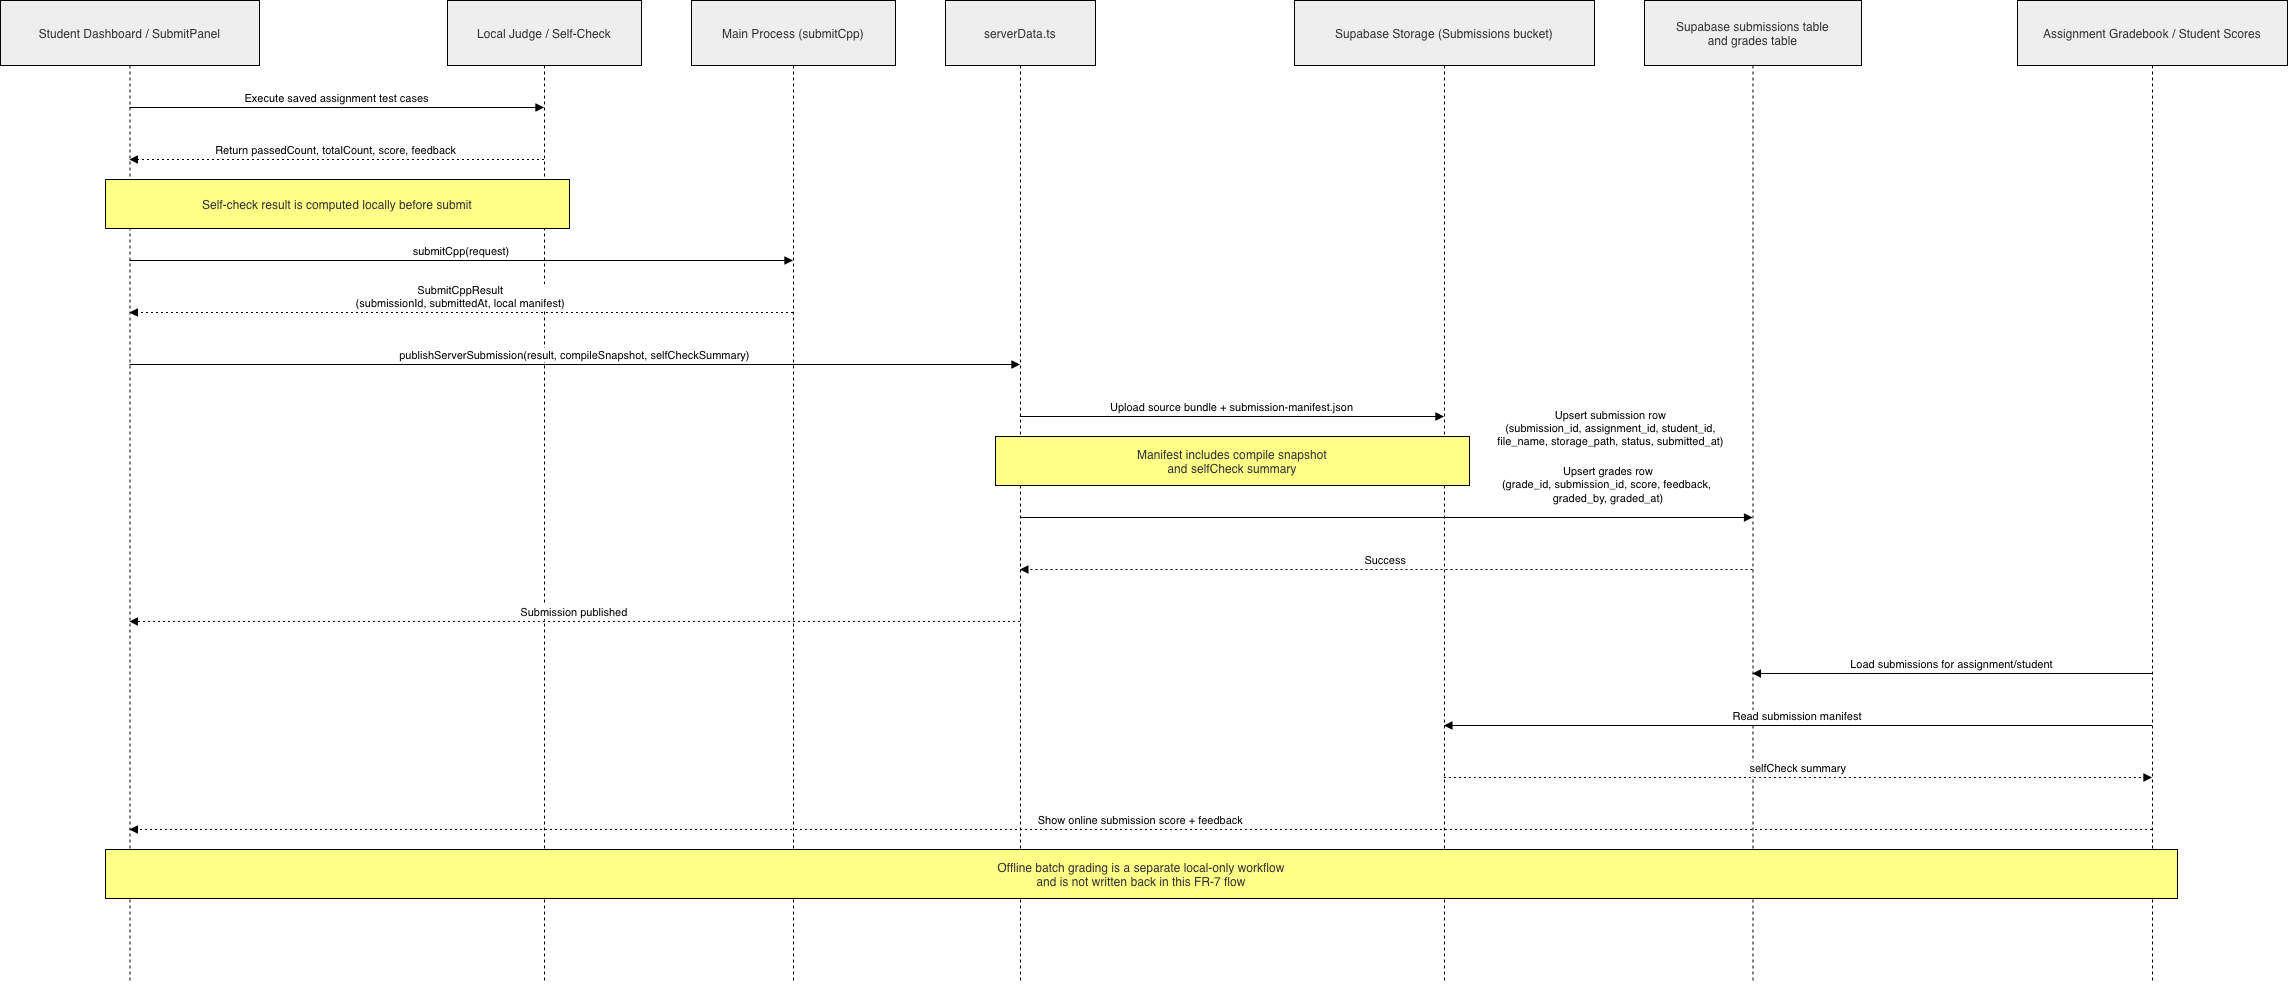

The diagram above was exported from draw.io. Its source (the exported page's mxGraphModel, read from the mxfile embedded in the PNG):
<mxGraphModel dx="860" dy="586" grid="1" gridSize="10" guides="1" tooltips="1" connect="1" arrows="1" fold="1" page="1" pageScale="1" pageWidth="850" pageHeight="1100" math="0" shadow="0">
  <root>
    <mxCell id="0" />
    <mxCell id="1" parent="0" />
    <mxCell id="0N1dbscpaQJN9VIbeagF-1" parent="1" style="shape=umlLifeline;perimeter=lifelinePerimeter;whiteSpace=wrap;container=1;dropTarget=0;collapsible=0;recursiveResize=0;outlineConnect=0;portConstraint=eastwest;newEdgeStyle={&quot;edgeStyle&quot;:&quot;elbowEdgeStyle&quot;,&quot;elbow&quot;:&quot;vertical&quot;,&quot;curved&quot;:0,&quot;rounded&quot;:0};size=65;fillColor=light-dark(#eeeeee,#1f2020);strokeColor=light-dark(#000000,#CCCCCC);fontColor=light-dark(#333333,#cccccc);" value="Student Dashboard / SubmitPanel" vertex="1">
      <mxGeometry height="983" width="259" x="20" y="20" as="geometry" />
    </mxCell>
    <mxCell id="0N1dbscpaQJN9VIbeagF-2" parent="1" style="shape=umlLifeline;perimeter=lifelinePerimeter;whiteSpace=wrap;container=1;dropTarget=0;collapsible=0;recursiveResize=0;outlineConnect=0;portConstraint=eastwest;newEdgeStyle={&quot;edgeStyle&quot;:&quot;elbowEdgeStyle&quot;,&quot;elbow&quot;:&quot;vertical&quot;,&quot;curved&quot;:0,&quot;rounded&quot;:0};size=65;fillColor=light-dark(#eeeeee,#1f2020);strokeColor=light-dark(#000000,#CCCCCC);fontColor=light-dark(#333333,#cccccc);" value="Local Judge / Self-Check" vertex="1">
      <mxGeometry height="983" width="194" x="467" y="20" as="geometry" />
    </mxCell>
    <mxCell id="0N1dbscpaQJN9VIbeagF-3" parent="1" style="shape=umlLifeline;perimeter=lifelinePerimeter;whiteSpace=wrap;container=1;dropTarget=0;collapsible=0;recursiveResize=0;outlineConnect=0;portConstraint=eastwest;newEdgeStyle={&quot;edgeStyle&quot;:&quot;elbowEdgeStyle&quot;,&quot;elbow&quot;:&quot;vertical&quot;,&quot;curved&quot;:0,&quot;rounded&quot;:0};size=65;fillColor=light-dark(#eeeeee,#1f2020);strokeColor=light-dark(#000000,#CCCCCC);fontColor=light-dark(#333333,#cccccc);" value="Main Process (submitCpp)" vertex="1">
      <mxGeometry height="983" width="204" x="711" y="20" as="geometry" />
    </mxCell>
    <mxCell id="0N1dbscpaQJN9VIbeagF-4" parent="1" style="shape=umlLifeline;perimeter=lifelinePerimeter;whiteSpace=wrap;container=1;dropTarget=0;collapsible=0;recursiveResize=0;outlineConnect=0;portConstraint=eastwest;newEdgeStyle={&quot;edgeStyle&quot;:&quot;elbowEdgeStyle&quot;,&quot;elbow&quot;:&quot;vertical&quot;,&quot;curved&quot;:0,&quot;rounded&quot;:0};size=65;fillColor=light-dark(#eeeeee,#1f2020);strokeColor=light-dark(#000000,#CCCCCC);fontColor=light-dark(#333333,#cccccc);" value="serverData.ts" vertex="1">
      <mxGeometry height="983" width="150" x="965" y="20" as="geometry" />
    </mxCell>
    <mxCell id="0N1dbscpaQJN9VIbeagF-5" parent="1" style="shape=umlLifeline;perimeter=lifelinePerimeter;whiteSpace=wrap;container=1;dropTarget=0;collapsible=0;recursiveResize=0;outlineConnect=0;portConstraint=eastwest;newEdgeStyle={&quot;edgeStyle&quot;:&quot;elbowEdgeStyle&quot;,&quot;elbow&quot;:&quot;vertical&quot;,&quot;curved&quot;:0,&quot;rounded&quot;:0};size=65;fillColor=light-dark(#eeeeee,#1f2020);strokeColor=light-dark(#000000,#CCCCCC);fontColor=light-dark(#333333,#cccccc);" value="Supabase Storage (Submissions bucket)" vertex="1">
      <mxGeometry height="983" width="300" x="1314" y="20" as="geometry" />
    </mxCell>
    <mxCell id="0N1dbscpaQJN9VIbeagF-6" parent="1" style="shape=umlLifeline;perimeter=lifelinePerimeter;whiteSpace=wrap;container=1;dropTarget=0;collapsible=0;recursiveResize=0;outlineConnect=0;portConstraint=eastwest;newEdgeStyle={&quot;edgeStyle&quot;:&quot;elbowEdgeStyle&quot;,&quot;elbow&quot;:&quot;vertical&quot;,&quot;curved&quot;:0,&quot;rounded&quot;:0};size=65;fillColor=light-dark(#eeeeee,#1f2020);strokeColor=light-dark(#000000,#CCCCCC);fontColor=light-dark(#333333,#cccccc);" value="Supabase submissions table&#10;and grades table" vertex="1">
      <mxGeometry height="983" width="217" x="1664" y="20" as="geometry" />
    </mxCell>
    <mxCell id="0N1dbscpaQJN9VIbeagF-7" parent="1" style="shape=umlLifeline;perimeter=lifelinePerimeter;whiteSpace=wrap;container=1;dropTarget=0;collapsible=0;recursiveResize=0;outlineConnect=0;portConstraint=eastwest;newEdgeStyle={&quot;edgeStyle&quot;:&quot;elbowEdgeStyle&quot;,&quot;elbow&quot;:&quot;vertical&quot;,&quot;curved&quot;:0,&quot;rounded&quot;:0};size=65;fillColor=light-dark(#eeeeee,#1f2020);strokeColor=light-dark(#000000,#CCCCCC);fontColor=light-dark(#333333,#cccccc);" value="Assignment Gradebook / Student Scores" vertex="1">
      <mxGeometry height="983" width="270" x="2037" y="20" as="geometry" />
    </mxCell>
    <mxCell id="0N1dbscpaQJN9VIbeagF-8" edge="1" parent="1" source="0N1dbscpaQJN9VIbeagF-1" style="verticalAlign=bottom;edgeStyle=elbowEdgeStyle;elbow=vertical;curved=0;rounded=0;endArrow=block;strokeColor=light-dark(#000000,#CCCCCC);" target="0N1dbscpaQJN9VIbeagF-2" value="Execute saved assignment test cases">
      <mxGeometry relative="1" as="geometry">
        <Array as="points">
          <mxPoint x="365" y="127" />
        </Array>
      </mxGeometry>
    </mxCell>
    <mxCell id="0N1dbscpaQJN9VIbeagF-9" edge="1" parent="1" source="0N1dbscpaQJN9VIbeagF-2" style="verticalAlign=bottom;edgeStyle=elbowEdgeStyle;elbow=vertical;curved=0;rounded=0;dashed=1;dashPattern=2 3;endArrow=block;strokeColor=light-dark(#000000,#CCCCCC);" target="0N1dbscpaQJN9VIbeagF-1" value="Return passedCount, totalCount, score, feedback">
      <mxGeometry relative="1" as="geometry">
        <Array as="points">
          <mxPoint x="368" y="179" />
        </Array>
      </mxGeometry>
    </mxCell>
    <mxCell id="0N1dbscpaQJN9VIbeagF-10" edge="1" parent="1" source="0N1dbscpaQJN9VIbeagF-1" style="verticalAlign=bottom;edgeStyle=elbowEdgeStyle;elbow=vertical;curved=0;rounded=0;endArrow=block;strokeColor=light-dark(#000000,#CCCCCC);" target="0N1dbscpaQJN9VIbeagF-3" value="submitCpp(request)">
      <mxGeometry relative="1" as="geometry">
        <Array as="points">
          <mxPoint x="490" y="280" />
        </Array>
      </mxGeometry>
    </mxCell>
    <mxCell id="0N1dbscpaQJN9VIbeagF-11" edge="1" parent="1" source="0N1dbscpaQJN9VIbeagF-3" style="verticalAlign=bottom;edgeStyle=elbowEdgeStyle;elbow=vertical;curved=0;rounded=0;dashed=1;dashPattern=2 3;endArrow=block;strokeColor=light-dark(#000000,#CCCCCC);" target="0N1dbscpaQJN9VIbeagF-1" value="SubmitCppResult&#10;(submissionId, submittedAt, local manifest)">
      <mxGeometry relative="1" as="geometry">
        <Array as="points">
          <mxPoint x="493" y="332" />
        </Array>
      </mxGeometry>
    </mxCell>
    <mxCell id="0N1dbscpaQJN9VIbeagF-12" edge="1" parent="1" source="0N1dbscpaQJN9VIbeagF-1" style="verticalAlign=bottom;edgeStyle=elbowEdgeStyle;elbow=vertical;curved=0;rounded=0;endArrow=block;strokeColor=light-dark(#000000,#CCCCCC);" target="0N1dbscpaQJN9VIbeagF-4" value="publishServerSubmission(result, compileSnapshot, selfCheckSummary)">
      <mxGeometry relative="1" as="geometry">
        <Array as="points">
          <mxPoint x="603" y="384" />
        </Array>
      </mxGeometry>
    </mxCell>
    <mxCell id="0N1dbscpaQJN9VIbeagF-13" edge="1" parent="1" source="0N1dbscpaQJN9VIbeagF-4" style="verticalAlign=bottom;edgeStyle=elbowEdgeStyle;elbow=vertical;curved=0;rounded=0;endArrow=block;strokeColor=light-dark(#000000,#CCCCCC);" target="0N1dbscpaQJN9VIbeagF-5" value="Upload source bundle + submission-manifest.json">
      <mxGeometry relative="1" as="geometry">
        <Array as="points">
          <mxPoint x="1260" y="436" />
        </Array>
      </mxGeometry>
    </mxCell>
    <mxCell id="0N1dbscpaQJN9VIbeagF-14" edge="1" parent="1" source="0N1dbscpaQJN9VIbeagF-4" style="verticalAlign=bottom;edgeStyle=elbowEdgeStyle;elbow=horizontal;curved=0;rounded=0;endArrow=block;strokeColor=light-dark(#000000,#CCCCCC);" target="0N1dbscpaQJN9VIbeagF-6" value="Upsert submission row&#10;(submission_id, assignment_id, student_id,&#10;file_name, storage_path, status, submitted_at)">
      <mxGeometry relative="1" x="0.6122" y="67" as="geometry">
        <mxPoint as="offset" />
        <Array as="points">
          <mxPoint x="1455" y="537" />
        </Array>
      </mxGeometry>
    </mxCell>
    <mxCell id="0N1dbscpaQJN9VIbeagF-15" edge="1" parent="1" source="0N1dbscpaQJN9VIbeagF-6" style="verticalAlign=bottom;edgeStyle=elbowEdgeStyle;elbow=vertical;curved=0;rounded=0;dashed=1;dashPattern=2 3;endArrow=block;strokeColor=light-dark(#000000,#CCCCCC);" target="0N1dbscpaQJN9VIbeagF-4" value="Success">
      <mxGeometry relative="1" as="geometry">
        <Array as="points">
          <mxPoint x="1417" y="589" />
        </Array>
      </mxGeometry>
    </mxCell>
    <mxCell id="0N1dbscpaQJN9VIbeagF-16" edge="1" parent="1" source="0N1dbscpaQJN9VIbeagF-4" style="verticalAlign=bottom;edgeStyle=elbowEdgeStyle;elbow=vertical;curved=0;rounded=0;dashed=1;dashPattern=2 3;endArrow=block;strokeColor=light-dark(#000000,#CCCCCC);" target="0N1dbscpaQJN9VIbeagF-1" value="Submission published">
      <mxGeometry relative="1" as="geometry">
        <Array as="points">
          <mxPoint x="606" y="641" />
        </Array>
      </mxGeometry>
    </mxCell>
    <mxCell id="0N1dbscpaQJN9VIbeagF-17" edge="1" parent="1" source="0N1dbscpaQJN9VIbeagF-7" style="verticalAlign=bottom;edgeStyle=elbowEdgeStyle;elbow=vertical;curved=0;rounded=0;endArrow=block;strokeColor=light-dark(#000000,#CCCCCC);" target="0N1dbscpaQJN9VIbeagF-6" value="Load submissions for assignment/student">
      <mxGeometry relative="1" as="geometry">
        <Array as="points">
          <mxPoint x="1983" y="693" />
        </Array>
      </mxGeometry>
    </mxCell>
    <mxCell id="0N1dbscpaQJN9VIbeagF-18" edge="1" parent="1" source="0N1dbscpaQJN9VIbeagF-7" style="verticalAlign=bottom;edgeStyle=elbowEdgeStyle;elbow=vertical;curved=0;rounded=0;endArrow=block;strokeColor=light-dark(#000000,#CCCCCC);" target="0N1dbscpaQJN9VIbeagF-5" value="Read submission manifest">
      <mxGeometry relative="1" as="geometry">
        <Array as="points">
          <mxPoint x="1829" y="745" />
        </Array>
      </mxGeometry>
    </mxCell>
    <mxCell id="0N1dbscpaQJN9VIbeagF-19" edge="1" parent="1" source="0N1dbscpaQJN9VIbeagF-5" style="verticalAlign=bottom;edgeStyle=elbowEdgeStyle;elbow=vertical;curved=0;rounded=0;dashed=1;dashPattern=2 3;endArrow=block;strokeColor=light-dark(#000000,#CCCCCC);" target="0N1dbscpaQJN9VIbeagF-7" value="selfCheck summary">
      <mxGeometry relative="1" as="geometry">
        <Array as="points">
          <mxPoint x="1826" y="797" />
        </Array>
      </mxGeometry>
    </mxCell>
    <mxCell id="0N1dbscpaQJN9VIbeagF-20" edge="1" parent="1" source="0N1dbscpaQJN9VIbeagF-7" style="verticalAlign=bottom;edgeStyle=elbowEdgeStyle;elbow=vertical;curved=0;rounded=0;dashed=1;dashPattern=2 3;endArrow=block;strokeColor=light-dark(#000000,#CCCCCC);" target="0N1dbscpaQJN9VIbeagF-1" value="Show online submission score + feedback">
      <mxGeometry relative="1" as="geometry">
        <Array as="points">
          <mxPoint x="1172" y="849" />
        </Array>
      </mxGeometry>
    </mxCell>
    <mxCell id="0N1dbscpaQJN9VIbeagF-21" parent="1" style="fillColor=#ffff88;strokeColor=light-dark(#000000,#CCCCCC);fontColor=light-dark(#333333,#cccccc);" value="Self-check result is computed locally before submit" vertex="1">
      <mxGeometry height="49" width="464" x="125" y="199" as="geometry" />
    </mxCell>
    <mxCell id="0N1dbscpaQJN9VIbeagF-22" parent="1" style="fillColor=#ffff88;strokeColor=light-dark(#000000,#CCCCCC);fontColor=light-dark(#333333,#cccccc);" value="Manifest includes compile snapshot&#10;and selfCheck summary" vertex="1">
      <mxGeometry height="49" width="474" x="1015" y="456" as="geometry" />
    </mxCell>
    <mxCell id="0N1dbscpaQJN9VIbeagF-23" parent="1" style="fillColor=#ffff88;strokeColor=light-dark(#000000,#CCCCCC);fontColor=light-dark(#333333,#cccccc);" value="Offline batch grading is a separate local-only workflow&#10;and is not written back in this FR-7 flow" vertex="1">
      <mxGeometry height="49" width="2072" x="125" y="869" as="geometry" />
    </mxCell>
    <mxCell id="3_ONHScCeu0r5r_u-8GK-1" parent="1" style="text;whiteSpace=wrap;html=1;" value="&lt;div style=&quot;text-align: center;&quot;&gt;&lt;span style=&quot;font-size: 11px; white-space: nowrap; background-color: rgb(255, 255, 255);&quot;&gt;Upsert grades row&lt;/span&gt;&lt;/div&gt;&lt;span style=&quot;caret-color: rgb(0, 0, 0); color: rgb(0, 0, 0); font-family: Helvetica; font-size: 11px; font-style: normal; font-variant-caps: normal; font-weight: 400; letter-spacing: normal; text-indent: 0px; text-transform: none; white-space: nowrap; word-spacing: 0px; -webkit-text-stroke-width: 0px; background-color: rgb(255, 255, 255); text-decoration: none; float: none; display: inline !important;&quot;&gt;&lt;div style=&quot;text-align: center;&quot;&gt;(grade_id, submission_id, score, feedback,&amp;nbsp;&lt;/div&gt;&lt;/span&gt;&lt;div&gt;&lt;div style=&quot;text-align: center;&quot;&gt;&lt;span style=&quot;white-space: nowrap; font-size: 11px; background-color: rgb(255, 255, 255); float: none; display: inline !important; caret-color: rgb(0, 0, 0); color: rgb(0, 0, 0);&quot;&gt;graded_by, graded_at&lt;/span&gt;&lt;span style=&quot;white-space: nowrap; font-size: 11px; background-color: rgb(255, 255, 255); float: none; display: inline !important; caret-color: rgb(0, 0, 0); color: rgb(0, 0, 0);&quot;&gt;)&lt;/span&gt;&lt;/div&gt;&lt;div&gt;&lt;span style=&quot;caret-color: rgb(0, 0, 0); color: rgb(0, 0, 0); font-family: Helvetica; font-size: 11px; font-style: normal; font-variant-caps: normal; font-weight: 400; letter-spacing: normal; text-indent: 0px; text-transform: none; white-space: nowrap; word-spacing: 0px; -webkit-text-stroke-width: 0px; background-color: rgb(255, 255, 255); text-decoration: none; float: none; display: inline !important;&quot;&gt;&lt;p style=&quot;margin: 0px; font-style: normal; font-variant-caps: normal; font-stretch: normal; font-size: 13px; line-height: normal; font-family: &amp;quot;Helvetica Neue&amp;quot;; font-size-adjust: none; font-kerning: auto; font-variant-alternates: normal; font-variant-ligatures: normal; font-variant-numeric: normal; font-variant-east-asian: normal; font-variant-position: normal; font-variant-emoji: normal; font-feature-settings: normal; font-optical-sizing: auto; font-variation-settings: normal;&quot;&gt;&lt;br&gt;&lt;/p&gt;&lt;/span&gt;&lt;/div&gt;&lt;/div&gt;" vertex="1">
      <mxGeometry height="70" width="260" x="1520" y="476.5" as="geometry" />
    </mxCell>
  </root>
</mxGraphModel>